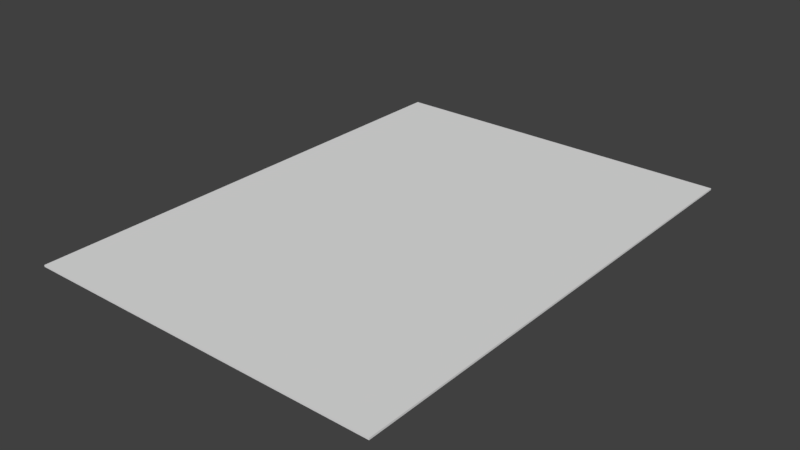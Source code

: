 # Source: reference_card.blend  (saved by Blender 2.79.0; exported with 4.5.12 LTS)
import bpy
from mathutils import Matrix  # noqa: F401  (used for matrix-valued properties, if any)

bpy.ops.wm.read_factory_settings(use_empty=True)
scene = bpy.context.scene
scene.name = 'Scene'

# ---- collections
col_collection_1 = bpy.data.collections.new('Collection 1'); scene.collection.children.link(col_collection_1)

# ---- world
world_world = bpy.data.worlds.new('World'); scene.world = world_world
world_world.color = (0.05088, 0.05088, 0.05088)
world_world.use_sun_shadow = False
world_world.sun_shadow_jitter_overblur = 0.0
world_world.cycles.sampling_method = 'MANUAL'

# ---- meshes
me_cube_002 = bpy.data.meshes.new('Cube.002')
me_cube_002.from_pydata([(-2.0, -2.75, -0.01), (-2.0, -2.75, 0.01), (-2.0, 2.75, -0.01), (-2.0, 2.75, 0.01), (2.0, -2.75, -0.01), (2.0, -2.75, 0.01), (2.0, 2.75, -0.01), (2.0, 2.75, 0.01)], [], [(0, 1, 3, 2), (2, 3, 7, 6), (6, 7, 5, 4), (4, 5, 1, 0), (2, 6, 4, 0), (7, 3, 1, 5)])
_uv = me_cube_002.uv_layers.new(name='UVMap')
_uv.uv.foreach_set('vector', [0.9975, 0.6824, 0.995, 0.6824, 0.995, 0.0, 0.9975, 0.0, 1.0, 0.9926, 0.9975, 0.9926, 0.9975, 0.4963, 1.0, 0.4963, 0.995, 0.6824, 0.9926, 0.6824, 0.9926, 0.0, 0.995, 0.0, 0.9975, 0.0, 1.0, 0.0, 1.0, 0.4963, 0.9975, 0.4963, 0.4963, 0.0, 0.9926, 5.916e-08, 0.9926, 0.6824, 0.4963, 0.6824, 0.4963, 0.6824, 0.0, 0.6824, 2.958e-08, 0.0, 0.4963, 5.916e-08])
me_cube_002.use_remesh_preserve_volume = False
me_cube_002.use_remesh_preserve_attributes = False
me_cube_002.use_mirror_vertex_groups = False
me_cube_002.update()

# ---- objects
ob_cube = bpy.data.objects.new('Cube', me_cube_002)

# ---- transforms, parenting, visibility, modifiers, constraints
ob_cube.location = (0.04775, -3.31, 0.05129)
ob_cube.lineart.crease_threshold = 0.0

# ---- collection membership
col_collection_1.objects.link(ob_cube)

# ---- scene / render settings (as saved in the file)
scene.frame_start = 1; scene.frame_end = 250; scene.frame_set(33)
scene.render.engine = 'BLENDER_EEVEE_NEXT'
scene.render.resolution_percentage = 50
scene.render.dither_intensity = 0.0
scene.cycles.use_denoising = False
scene.cycles.samples = 128
scene.cycles.sampling_pattern = 'TABULATED_SOBOL'
scene.cycles.use_adaptive_sampling = False
scene.cycles.use_light_tree = False
scene.cycles.blur_glossy = 0.0
scene.cycles.sample_clamp_indirect = 0.0
scene.view_settings.view_transform = 'Standard'
bpy.context.view_layer.update()

# ---- added for rendering (the .blend has no active camera and no usable light): camera, sun
cam_auto = bpy.data.cameras.new('AutoCamera')
cam_auto.lens = 50.0
cam_auto.sensor_width = 36.0
cam_auto.clip_end = 1000.0
ob_auto_camera = bpy.data.objects.new('AutoCamera', cam_auto)
scene.collection.objects.link(ob_auto_camera)
ob_auto_camera.location = (6.33998, -10.8611, 5.08508)
ob_auto_camera.rotation_euler = (1.09748, -7.21219e-08, 0.694738)
scene.camera = ob_auto_camera
light_auto_sun = bpy.data.lights.new('AutoSun', 'SUN')
light_auto_sun.energy = 3.0
light_auto_sun.angle = 0.0523599
ob_auto_sun = bpy.data.objects.new('AutoSun', light_auto_sun)
scene.collection.objects.link(ob_auto_sun)
ob_auto_sun.rotation_euler = (0.872665, 0.174533, 0.523599)
bpy.context.view_layer.update()
